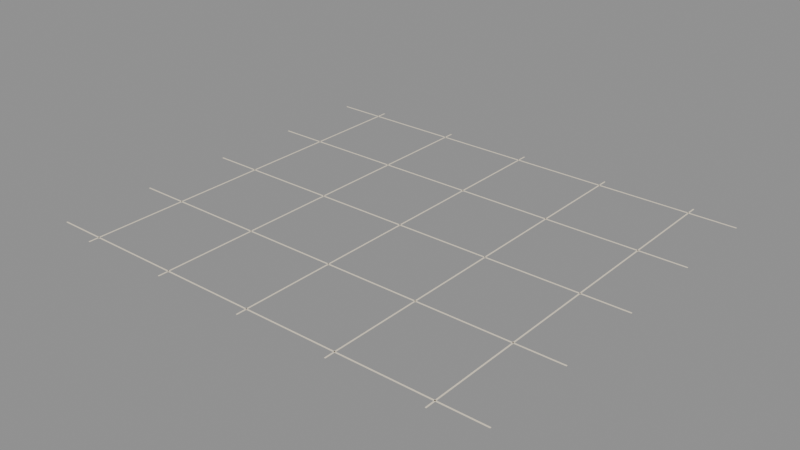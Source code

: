 # Source: source.blend  (saved by Blender 5.2.45; exported with 4.5.12 LTS)
import bpy
from mathutils import Matrix  # noqa: F401  (used for matrix-valued properties, if any)

bpy.ops.wm.read_factory_settings(use_empty=True)
scene = bpy.context.scene
scene.name = 'Scene'

# ---- images (referenced by path relative to the original .blend; pixels are not part of the script)
import os
ASSET_DIR = os.environ.get("B2B_ASSET_DIR", "")  # directory of the original .blend (textures are referenced by path, not embedded)
HERE = os.path.dirname(os.path.abspath(__file__))  # packed textures are extracted next to this script under _unpacked/

def load_image(name, relpath, width, height, colorspace="sRGB"):
    """Load a texture the original file referenced (path relative to the .blend, or extracted next to this script)."""
    p = next((c for c in (os.path.join(HERE, relpath), os.path.join(ASSET_DIR, relpath)) if relpath and os.path.exists(c)), "")
    if p:
        img = bpy.data.images.load(p, check_existing=True)
        img.name = name
    else:  # same state as the original file: an image datablock whose file is absent (Cycles renders it pink)
        img = bpy.data.images.new(name, width, height)
        img.source = "FILE"
        img.filepath = "//" + (relpath or name)
    img.colorspace_settings.name = colorspace
    return img
img_palette_png = load_image('palette.png', '_unpacked/palette.cadebe72.png', 2508, 2508, 'sRGB')

# ---- materials (node trees are filled in below, after node groups)
mat_sharedpalette_v001 = bpy.data.materials.new('SharedPalette_v001')

# ---- material node trees
mat_sharedpalette_v001.use_nodes = True; mat_sharedpalette_v001.node_tree.nodes.clear()
_N = mat_sharedpalette_v001.node_tree.nodes; _L = mat_sharedpalette_v001.node_tree.links
n0 = _N.new('ShaderNodeBsdfPrincipled'); n0.name = 'Principled BSDF'; n0.location = (-200, 100)
n0.inputs[2].default_value = 0.8
n0.inputs[10].default_value = 0.005
n1 = _N.new('ShaderNodeOutputMaterial'); n1.name = 'Material Output'; n1.location = (200, 100)
n2 = _N.new('ShaderNodeTexImage'); n2.name = 'Image Texture'; n2.location = (0, 0)
n2.image = img_palette_png
n2.interpolation = 'Closest'
_L.new(n0.outputs[0], n1.inputs[0])
_L.new(n2.outputs[0], n0.inputs[0])
n1.is_active_output = True

# ---- meshes
me_cube = bpy.data.meshes.new('Cube')
me_cube.from_pydata([(-0.006, -1.9, -0.0015), (-0.006, -1.9, 0.0015), (-0.006, 1.9, -0.0015), (-0.006, 1.9, 0.0015), (0.006, -1.9, -0.0015), (0.006, -1.9, 0.0015), (0.006, 1.9, -0.0015), (0.006, 1.9, 0.0015)], [], [(0, 1, 3, 2), (2, 3, 7, 6), (6, 7, 5, 4), (4, 5, 1, 0), (2, 6, 4, 0), (7, 3, 1, 5)])
_uv = me_cube.uv_layers.new(name='UVMap')
_uv.uv.foreach_set('vector', [0.01575, 0.578, 0.01575, 0.578, 0.01575, 0.578, 0.01575, 0.578, 0.01575, 0.578, 0.01575, 0.578, 0.01575, 0.578, 0.01575, 0.578, 0.01575, 0.578, 0.01575, 0.578, 0.01575, 0.578, 0.01575, 0.578, 0.01575, 0.578, 0.01575, 0.578, 0.01575, 0.578, 0.01575, 0.578, 0.01575, 0.578, 0.01575, 0.578, 0.01575, 0.578, 0.01575, 0.578, 0.01575, 0.578, 0.01575, 0.578, 0.01575, 0.578, 0.01575, 0.578])
me_cube.materials.append(mat_sharedpalette_v001)
me_cube.update()
me_cube_001 = bpy.data.meshes.new('Cube.001')
me_cube_001.from_pydata([(-0.006, -1.9, -0.0015), (-0.006, -1.9, 0.0015), (-0.006, 1.9, -0.0015), (-0.006, 1.9, 0.0015), (0.006, -1.9, -0.0015), (0.006, -1.9, 0.0015), (0.006, 1.9, -0.0015), (0.006, 1.9, 0.0015)], [], [(0, 1, 3, 2), (2, 3, 7, 6), (6, 7, 5, 4), (4, 5, 1, 0), (2, 6, 4, 0), (7, 3, 1, 5)])
_uv = me_cube_001.uv_layers.new(name='UVMap')
_uv.uv.foreach_set('vector', [0.01575, 0.578, 0.01575, 0.578, 0.01575, 0.578, 0.01575, 0.578, 0.01575, 0.578, 0.01575, 0.578, 0.01575, 0.578, 0.01575, 0.578, 0.01575, 0.578, 0.01575, 0.578, 0.01575, 0.578, 0.01575, 0.578, 0.01575, 0.578, 0.01575, 0.578, 0.01575, 0.578, 0.01575, 0.578, 0.01575, 0.578, 0.01575, 0.578, 0.01575, 0.578, 0.01575, 0.578, 0.01575, 0.578, 0.01575, 0.578, 0.01575, 0.578, 0.01575, 0.578])
me_cube_001.materials.append(mat_sharedpalette_v001)
me_cube_001.update()
me_cube_002 = bpy.data.meshes.new('Cube.002')
me_cube_002.from_pydata([(-0.006, -1.9, -0.0015), (-0.006, -1.9, 0.0015), (-0.006, 1.9, -0.0015), (-0.006, 1.9, 0.0015), (0.006, -1.9, -0.0015), (0.006, -1.9, 0.0015), (0.006, 1.9, -0.0015), (0.006, 1.9, 0.0015)], [], [(0, 1, 3, 2), (2, 3, 7, 6), (6, 7, 5, 4), (4, 5, 1, 0), (2, 6, 4, 0), (7, 3, 1, 5)])
_uv = me_cube_002.uv_layers.new(name='UVMap')
_uv.uv.foreach_set('vector', [0.01575, 0.578, 0.01575, 0.578, 0.01575, 0.578, 0.01575, 0.578, 0.01575, 0.578, 0.01575, 0.578, 0.01575, 0.578, 0.01575, 0.578, 0.01575, 0.578, 0.01575, 0.578, 0.01575, 0.578, 0.01575, 0.578, 0.01575, 0.578, 0.01575, 0.578, 0.01575, 0.578, 0.01575, 0.578, 0.01575, 0.578, 0.01575, 0.578, 0.01575, 0.578, 0.01575, 0.578, 0.01575, 0.578, 0.01575, 0.578, 0.01575, 0.578, 0.01575, 0.578])
me_cube_002.materials.append(mat_sharedpalette_v001)
me_cube_002.update()
me_cube_003 = bpy.data.meshes.new('Cube.003')
me_cube_003.from_pydata([(-0.006, -1.9, -0.0015), (-0.006, -1.9, 0.0015), (-0.006, 1.9, -0.0015), (-0.006, 1.9, 0.0015), (0.006, -1.9, -0.0015), (0.006, -1.9, 0.0015), (0.006, 1.9, -0.0015), (0.006, 1.9, 0.0015)], [], [(0, 1, 3, 2), (2, 3, 7, 6), (6, 7, 5, 4), (4, 5, 1, 0), (2, 6, 4, 0), (7, 3, 1, 5)])
_uv = me_cube_003.uv_layers.new(name='UVMap')
_uv.uv.foreach_set('vector', [0.01575, 0.578, 0.01575, 0.578, 0.01575, 0.578, 0.01575, 0.578, 0.01575, 0.578, 0.01575, 0.578, 0.01575, 0.578, 0.01575, 0.578, 0.01575, 0.578, 0.01575, 0.578, 0.01575, 0.578, 0.01575, 0.578, 0.01575, 0.578, 0.01575, 0.578, 0.01575, 0.578, 0.01575, 0.578, 0.01575, 0.578, 0.01575, 0.578, 0.01575, 0.578, 0.01575, 0.578, 0.01575, 0.578, 0.01575, 0.578, 0.01575, 0.578, 0.01575, 0.578])
me_cube_003.materials.append(mat_sharedpalette_v001)
me_cube_003.update()
me_cube_004 = bpy.data.meshes.new('Cube.004')
me_cube_004.from_pydata([(-0.006, -1.9, -0.0015), (-0.006, -1.9, 0.0015), (-0.006, 1.9, -0.0015), (-0.006, 1.9, 0.0015), (0.006, -1.9, -0.0015), (0.006, -1.9, 0.0015), (0.006, 1.9, -0.0015), (0.006, 1.9, 0.0015)], [], [(0, 1, 3, 2), (2, 3, 7, 6), (6, 7, 5, 4), (4, 5, 1, 0), (2, 6, 4, 0), (7, 3, 1, 5)])
_uv = me_cube_004.uv_layers.new(name='UVMap')
_uv.uv.foreach_set('vector', [0.01575, 0.578, 0.01575, 0.578, 0.01575, 0.578, 0.01575, 0.578, 0.01575, 0.578, 0.01575, 0.578, 0.01575, 0.578, 0.01575, 0.578, 0.01575, 0.578, 0.01575, 0.578, 0.01575, 0.578, 0.01575, 0.578, 0.01575, 0.578, 0.01575, 0.578, 0.01575, 0.578, 0.01575, 0.578, 0.01575, 0.578, 0.01575, 0.578, 0.01575, 0.578, 0.01575, 0.578, 0.01575, 0.578, 0.01575, 0.578, 0.01575, 0.578, 0.01575, 0.578])
me_cube_004.materials.append(mat_sharedpalette_v001)
me_cube_004.update()
me_cube_005 = bpy.data.meshes.new('Cube.005')
me_cube_005.from_pydata([(-2.25, -0.006, -0.0015), (-2.25, -0.006, 0.0015), (-2.25, 0.006, -0.0015), (-2.25, 0.006, 0.0015), (2.25, -0.006, -0.0015), (2.25, -0.006, 0.0015), (2.25, 0.006, -0.0015), (2.25, 0.006, 0.0015)], [], [(0, 1, 3, 2), (2, 3, 7, 6), (6, 7, 5, 4), (4, 5, 1, 0), (2, 6, 4, 0), (7, 3, 1, 5)])
_uv = me_cube_005.uv_layers.new(name='UVMap')
_uv.uv.foreach_set('vector', [0.01575, 0.578, 0.01575, 0.578, 0.01575, 0.578, 0.01575, 0.578, 0.01575, 0.578, 0.01575, 0.578, 0.01575, 0.578, 0.01575, 0.578, 0.01575, 0.578, 0.01575, 0.578, 0.01575, 0.578, 0.01575, 0.578, 0.01575, 0.578, 0.01575, 0.578, 0.01575, 0.578, 0.01575, 0.578, 0.01575, 0.578, 0.01575, 0.578, 0.01575, 0.578, 0.01575, 0.578, 0.01575, 0.578, 0.01575, 0.578, 0.01575, 0.578, 0.01575, 0.578])
me_cube_005.materials.append(mat_sharedpalette_v001)
me_cube_005.update()
me_cube_006 = bpy.data.meshes.new('Cube.006')
me_cube_006.from_pydata([(-2.25, -0.006, -0.0015), (-2.25, -0.006, 0.0015), (-2.25, 0.006, -0.0015), (-2.25, 0.006, 0.0015), (2.25, -0.006, -0.0015), (2.25, -0.006, 0.0015), (2.25, 0.006, -0.0015), (2.25, 0.006, 0.0015)], [], [(0, 1, 3, 2), (2, 3, 7, 6), (6, 7, 5, 4), (4, 5, 1, 0), (2, 6, 4, 0), (7, 3, 1, 5)])
_uv = me_cube_006.uv_layers.new(name='UVMap')
_uv.uv.foreach_set('vector', [0.01575, 0.578, 0.01575, 0.578, 0.01575, 0.578, 0.01575, 0.578, 0.01575, 0.578, 0.01575, 0.578, 0.01575, 0.578, 0.01575, 0.578, 0.01575, 0.578, 0.01575, 0.578, 0.01575, 0.578, 0.01575, 0.578, 0.01575, 0.578, 0.01575, 0.578, 0.01575, 0.578, 0.01575, 0.578, 0.01575, 0.578, 0.01575, 0.578, 0.01575, 0.578, 0.01575, 0.578, 0.01575, 0.578, 0.01575, 0.578, 0.01575, 0.578, 0.01575, 0.578])
me_cube_006.materials.append(mat_sharedpalette_v001)
me_cube_006.update()
me_cube_007 = bpy.data.meshes.new('Cube.007')
me_cube_007.from_pydata([(-2.25, -0.006, -0.0015), (-2.25, -0.006, 0.0015), (-2.25, 0.006, -0.0015), (-2.25, 0.006, 0.0015), (2.25, -0.006, -0.0015), (2.25, -0.006, 0.0015), (2.25, 0.006, -0.0015), (2.25, 0.006, 0.0015)], [], [(0, 1, 3, 2), (2, 3, 7, 6), (6, 7, 5, 4), (4, 5, 1, 0), (2, 6, 4, 0), (7, 3, 1, 5)])
_uv = me_cube_007.uv_layers.new(name='UVMap')
_uv.uv.foreach_set('vector', [0.01575, 0.578, 0.01575, 0.578, 0.01575, 0.578, 0.01575, 0.578, 0.01575, 0.578, 0.01575, 0.578, 0.01575, 0.578, 0.01575, 0.578, 0.01575, 0.578, 0.01575, 0.578, 0.01575, 0.578, 0.01575, 0.578, 0.01575, 0.578, 0.01575, 0.578, 0.01575, 0.578, 0.01575, 0.578, 0.01575, 0.578, 0.01575, 0.578, 0.01575, 0.578, 0.01575, 0.578, 0.01575, 0.578, 0.01575, 0.578, 0.01575, 0.578, 0.01575, 0.578])
me_cube_007.materials.append(mat_sharedpalette_v001)
me_cube_007.update()
me_cube_008 = bpy.data.meshes.new('Cube.008')
me_cube_008.from_pydata([(-2.25, -0.006, -0.0015), (-2.25, -0.006, 0.0015), (-2.25, 0.006, -0.0015), (-2.25, 0.006, 0.0015), (2.25, -0.006, -0.0015), (2.25, -0.006, 0.0015), (2.25, 0.006, -0.0015), (2.25, 0.006, 0.0015)], [], [(0, 1, 3, 2), (2, 3, 7, 6), (6, 7, 5, 4), (4, 5, 1, 0), (2, 6, 4, 0), (7, 3, 1, 5)])
_uv = me_cube_008.uv_layers.new(name='UVMap')
_uv.uv.foreach_set('vector', [0.01575, 0.578, 0.01575, 0.578, 0.01575, 0.578, 0.01575, 0.578, 0.01575, 0.578, 0.01575, 0.578, 0.01575, 0.578, 0.01575, 0.578, 0.01575, 0.578, 0.01575, 0.578, 0.01575, 0.578, 0.01575, 0.578, 0.01575, 0.578, 0.01575, 0.578, 0.01575, 0.578, 0.01575, 0.578, 0.01575, 0.578, 0.01575, 0.578, 0.01575, 0.578, 0.01575, 0.578, 0.01575, 0.578, 0.01575, 0.578, 0.01575, 0.578, 0.01575, 0.578])
me_cube_008.materials.append(mat_sharedpalette_v001)
me_cube_008.update()
me_cube_009 = bpy.data.meshes.new('Cube.009')
me_cube_009.from_pydata([(-2.25, -0.006, -0.0015), (-2.25, -0.006, 0.0015), (-2.25, 0.006, -0.0015), (-2.25, 0.006, 0.0015), (2.25, -0.006, -0.0015), (2.25, -0.006, 0.0015), (2.25, 0.006, -0.0015), (2.25, 0.006, 0.0015)], [], [(0, 1, 3, 2), (2, 3, 7, 6), (6, 7, 5, 4), (4, 5, 1, 0), (2, 6, 4, 0), (7, 3, 1, 5)])
_uv = me_cube_009.uv_layers.new(name='UVMap')
_uv.uv.foreach_set('vector', [0.01575, 0.578, 0.01575, 0.578, 0.01575, 0.578, 0.01575, 0.578, 0.01575, 0.578, 0.01575, 0.578, 0.01575, 0.578, 0.01575, 0.578, 0.01575, 0.578, 0.01575, 0.578, 0.01575, 0.578, 0.01575, 0.578, 0.01575, 0.578, 0.01575, 0.578, 0.01575, 0.578, 0.01575, 0.578, 0.01575, 0.578, 0.01575, 0.578, 0.01575, 0.578, 0.01575, 0.578, 0.01575, 0.578, 0.01575, 0.578, 0.01575, 0.578, 0.01575, 0.578])
me_cube_009.materials.append(mat_sharedpalette_v001)
me_cube_009.update()

# ---- objects
ob_grout_x = bpy.data.objects.new('Grout X', me_cube)
ob_grout_x_001 = bpy.data.objects.new('Grout X.001', me_cube_001)
ob_grout_x_002 = bpy.data.objects.new('Grout X.002', me_cube_002)
ob_grout_x_003 = bpy.data.objects.new('Grout X.003', me_cube_003)
ob_grout_x_004 = bpy.data.objects.new('Grout X.004', me_cube_004)
ob_grout_y = bpy.data.objects.new('Grout Y', me_cube_005)
ob_grout_y_001 = bpy.data.objects.new('Grout Y.001', me_cube_006)
ob_grout_y_002 = bpy.data.objects.new('Grout Y.002', me_cube_007)
ob_grout_y_003 = bpy.data.objects.new('Grout Y.003', me_cube_008)
ob_grout_y_004 = bpy.data.objects.new('Grout Y.004', me_cube_009)

# ---- transforms, parenting, visibility, modifiers, constraints
ob_grout_x.location = (-1.8, 0.0, 0.003)
ob_grout_x_001.location = (-0.9, 0.0, 0.003)
ob_grout_x_002.location = (0.0, 0.0, 0.003)
ob_grout_x_003.location = (0.9, 0.0, 0.003)
ob_grout_x_004.location = (1.8, 0.0, 0.003)
ob_grout_y.location = (0.0, -1.8, 0.003)
ob_grout_y_001.location = (0.0, -0.9, 0.003)
ob_grout_y_002.location = (0.0, 0.0, 0.003)
ob_grout_y_003.location = (0.0, 0.9, 0.003)
ob_grout_y_004.location = (0.0, 1.8, 0.003)

# ---- collection membership
scene.collection.objects.link(ob_grout_x)
scene.collection.objects.link(ob_grout_x_001)
scene.collection.objects.link(ob_grout_x_002)
scene.collection.objects.link(ob_grout_x_003)
scene.collection.objects.link(ob_grout_x_004)
scene.collection.objects.link(ob_grout_y)
scene.collection.objects.link(ob_grout_y_001)
scene.collection.objects.link(ob_grout_y_002)
scene.collection.objects.link(ob_grout_y_003)
scene.collection.objects.link(ob_grout_y_004)

# ---- scene / render settings (as saved in the file)
scene.frame_start = 1; scene.frame_end = 250; scene.frame_set(1)
scene.render.engine = 'BLENDER_EEVEE_NEXT'
scene.render.bake_bias = 0.0
scene.render.bake_samples = 0
scene.render.compositor_device = 'GPU'
scene.eevee.use_volume_custom_range = False
scene.eevee.fast_gi_thickness_near = 0.1
scene.eevee.fast_gi_thickness_far = 0.0
scene.eevee.ray_tracing_options.screen_trace_thickness = 0.1
bpy.context.view_layer.update()

# ---- added for rendering (the .blend has no active camera and no usable light): camera, sun + grey world if the file has none
cam_auto = bpy.data.cameras.new('AutoCamera')
cam_auto.lens = 50.0
cam_auto.sensor_width = 36.0
cam_auto.clip_end = 1000.0
ob_auto_camera = bpy.data.objects.new('AutoCamera', cam_auto)
scene.collection.objects.link(ob_auto_camera)
ob_auto_camera.location = (5.44941, -6.53929, 4.36253)
ob_auto_camera.rotation_euler = (1.09748, -7.21219e-08, 0.694738)
scene.camera = ob_auto_camera
light_auto_sun = bpy.data.lights.new('AutoSun', 'SUN')
light_auto_sun.energy = 3.0
light_auto_sun.angle = 0.0523599
ob_auto_sun = bpy.data.objects.new('AutoSun', light_auto_sun)
scene.collection.objects.link(ob_auto_sun)
ob_auto_sun.rotation_euler = (0.872665, 0.174533, 0.523599)
if scene.world is None:
    world_auto = bpy.data.worlds.new('AutoWorld')
    world_auto.color = (0.3, 0.3, 0.3)
    scene.world = world_auto
bpy.context.view_layer.update()
